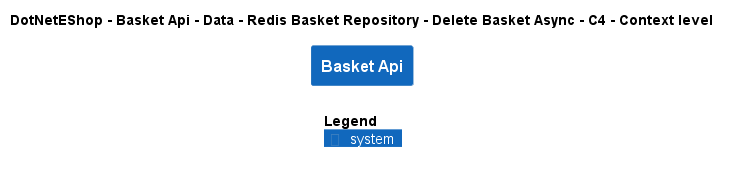

The diagram above was rendered by PlantUML. Its source (embedded in the PNG):
@startuml
!include ..\..\..\..\..\..\..\..\..\.c4s\C4_Context.puml

AddElementTag("c4interflow:lifecycle:new", $bgColor=green, $fontColor=#ffffff, $borderColor=green, $shadowing="False")
AddElementTag("c4interflow:lifecycle:changed", $bgColor=orange, $fontColor=#ffffff, $borderColor=orange, $shadowing="False")
AddElementTag("c4interflow:lifecycle:removed", $bgColor=red, $fontColor=#ffffff, $borderColor=red, $shadowing="False")

AddRelTag("c4interflow:lifecycle:new", $textColor=green, $lineColor=green)
AddRelTag("c4interflow:lifecycle:changed", $textColor=orange, $lineColor=orange)
AddRelTag("c4interflow:lifecycle:removed", $textColor=red, $lineColor=red)

SHOW_PERSON_PORTRAIT()
LAYOUT_TOP_DOWN()

skinparam linetype polyline

title DotNetEShop - Basket Api - Data - Redis Basket Repository - Delete Basket Async - C4 - Context level

System(DotNetEShop.SoftwareSystems.BasketApi, "Basket Api", "")



SHOW_LEGEND()
@enduml